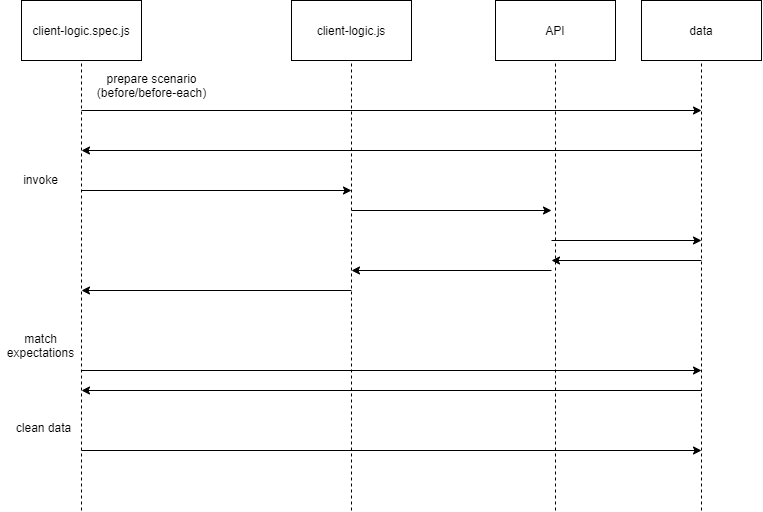

The diagram above was exported from draw.io. Its source (the exported page's mxGraphModel, read from the mxfile embedded in the PNG):
<mxGraphModel dx="2012" dy="621" grid="1" gridSize="10" guides="1" tooltips="1" connect="1" arrows="1" fold="1" page="1" pageScale="1" pageWidth="827" pageHeight="1169" math="0" shadow="0">
  <root>
    <mxCell id="0" />
    <mxCell id="1" parent="0" />
    <mxCell id="Rdk795fzOv8KzZRa8Kqj-1" value="client-logic.spec.js" style="rounded=0;whiteSpace=wrap;html=1;" vertex="1" parent="1">
      <mxGeometry x="20" y="50" width="120" height="60" as="geometry" />
    </mxCell>
    <mxCell id="Rdk795fzOv8KzZRa8Kqj-2" value="client-logic.js" style="rounded=0;whiteSpace=wrap;html=1;" vertex="1" parent="1">
      <mxGeometry x="290" y="50" width="120" height="60" as="geometry" />
    </mxCell>
    <mxCell id="Rdk795fzOv8KzZRa8Kqj-3" value="API" style="rounded=0;whiteSpace=wrap;html=1;" vertex="1" parent="1">
      <mxGeometry x="494" y="50" width="120" height="60" as="geometry" />
    </mxCell>
    <mxCell id="Rdk795fzOv8KzZRa8Kqj-4" value="data" style="rounded=0;whiteSpace=wrap;html=1;" vertex="1" parent="1">
      <mxGeometry x="640" y="50" width="120" height="60" as="geometry" />
    </mxCell>
    <mxCell id="Rdk795fzOv8KzZRa8Kqj-5" value="" style="endArrow=none;dashed=1;html=1;entryX=0.5;entryY=1;entryDx=0;entryDy=0;" edge="1" parent="1" target="Rdk795fzOv8KzZRa8Kqj-1">
      <mxGeometry width="50" height="50" relative="1" as="geometry">
        <mxPoint x="80" y="560" as="sourcePoint" />
        <mxPoint x="440" y="360" as="targetPoint" />
      </mxGeometry>
    </mxCell>
    <mxCell id="Rdk795fzOv8KzZRa8Kqj-6" value="" style="endArrow=none;dashed=1;html=1;entryX=0.5;entryY=1;entryDx=0;entryDy=0;" edge="1" parent="1" target="Rdk795fzOv8KzZRa8Kqj-2">
      <mxGeometry width="50" height="50" relative="1" as="geometry">
        <mxPoint x="350" y="560" as="sourcePoint" />
        <mxPoint x="340" y="120" as="targetPoint" />
      </mxGeometry>
    </mxCell>
    <mxCell id="Rdk795fzOv8KzZRa8Kqj-7" value="" style="endArrow=none;dashed=1;html=1;entryX=0.5;entryY=1;entryDx=0;entryDy=0;" edge="1" parent="1" target="Rdk795fzOv8KzZRa8Kqj-3">
      <mxGeometry width="50" height="50" relative="1" as="geometry">
        <mxPoint x="554" y="560" as="sourcePoint" />
        <mxPoint x="180" y="130" as="targetPoint" />
      </mxGeometry>
    </mxCell>
    <mxCell id="Rdk795fzOv8KzZRa8Kqj-8" value="" style="endArrow=none;dashed=1;html=1;entryX=0.5;entryY=1;entryDx=0;entryDy=0;" edge="1" parent="1" target="Rdk795fzOv8KzZRa8Kqj-4">
      <mxGeometry width="50" height="50" relative="1" as="geometry">
        <mxPoint x="700" y="560" as="sourcePoint" />
        <mxPoint x="190" y="140" as="targetPoint" />
      </mxGeometry>
    </mxCell>
    <mxCell id="Rdk795fzOv8KzZRa8Kqj-9" value="prepare scenario&lt;br&gt;(before/before-each)" style="text;html=1;align=center;verticalAlign=middle;resizable=0;points=[];autosize=1;" vertex="1" parent="1">
      <mxGeometry x="90" y="120" width="120" height="30" as="geometry" />
    </mxCell>
    <mxCell id="Rdk795fzOv8KzZRa8Kqj-10" value="" style="endArrow=classic;html=1;" edge="1" parent="1">
      <mxGeometry width="50" height="50" relative="1" as="geometry">
        <mxPoint x="80" y="160" as="sourcePoint" />
        <mxPoint x="700" y="160" as="targetPoint" />
      </mxGeometry>
    </mxCell>
    <mxCell id="Rdk795fzOv8KzZRa8Kqj-11" value="" style="endArrow=classic;html=1;" edge="1" parent="1">
      <mxGeometry width="50" height="50" relative="1" as="geometry">
        <mxPoint x="700" y="200" as="sourcePoint" />
        <mxPoint x="80" y="200" as="targetPoint" />
      </mxGeometry>
    </mxCell>
    <mxCell id="Rdk795fzOv8KzZRa8Kqj-12" value="invoke" style="text;html=1;align=center;verticalAlign=middle;resizable=0;points=[];autosize=1;" vertex="1" parent="1">
      <mxGeometry x="14" y="219" width="50" height="20" as="geometry" />
    </mxCell>
    <mxCell id="Rdk795fzOv8KzZRa8Kqj-13" value="" style="endArrow=classic;html=1;" edge="1" parent="1">
      <mxGeometry width="50" height="50" relative="1" as="geometry">
        <mxPoint x="80" y="240" as="sourcePoint" />
        <mxPoint x="350" y="240" as="targetPoint" />
      </mxGeometry>
    </mxCell>
    <mxCell id="Rdk795fzOv8KzZRa8Kqj-14" value="" style="endArrow=classic;html=1;" edge="1" parent="1">
      <mxGeometry width="50" height="50" relative="1" as="geometry">
        <mxPoint x="350" y="260" as="sourcePoint" />
        <mxPoint x="550" y="260" as="targetPoint" />
      </mxGeometry>
    </mxCell>
    <mxCell id="Rdk795fzOv8KzZRa8Kqj-15" value="" style="endArrow=classic;html=1;" edge="1" parent="1">
      <mxGeometry width="50" height="50" relative="1" as="geometry">
        <mxPoint x="550" y="290" as="sourcePoint" />
        <mxPoint x="700" y="290" as="targetPoint" />
      </mxGeometry>
    </mxCell>
    <mxCell id="Rdk795fzOv8KzZRa8Kqj-16" value="" style="endArrow=classic;html=1;" edge="1" parent="1">
      <mxGeometry width="50" height="50" relative="1" as="geometry">
        <mxPoint x="700" y="310" as="sourcePoint" />
        <mxPoint x="550" y="310" as="targetPoint" />
      </mxGeometry>
    </mxCell>
    <mxCell id="Rdk795fzOv8KzZRa8Kqj-17" value="" style="endArrow=classic;html=1;" edge="1" parent="1">
      <mxGeometry width="50" height="50" relative="1" as="geometry">
        <mxPoint x="550" y="320" as="sourcePoint" />
        <mxPoint x="350" y="320" as="targetPoint" />
      </mxGeometry>
    </mxCell>
    <mxCell id="Rdk795fzOv8KzZRa8Kqj-18" value="" style="endArrow=classic;html=1;" edge="1" parent="1">
      <mxGeometry width="50" height="50" relative="1" as="geometry">
        <mxPoint x="350" y="340" as="sourcePoint" />
        <mxPoint x="80" y="340" as="targetPoint" />
      </mxGeometry>
    </mxCell>
    <mxCell id="Rdk795fzOv8KzZRa8Kqj-19" value="match&lt;br&gt;expectations" style="text;html=1;align=center;verticalAlign=middle;resizable=0;points=[];autosize=1;" vertex="1" parent="1">
      <mxGeometry x="-1" y="380" width="80" height="30" as="geometry" />
    </mxCell>
    <mxCell id="Rdk795fzOv8KzZRa8Kqj-20" value="" style="endArrow=classic;html=1;" edge="1" parent="1">
      <mxGeometry width="50" height="50" relative="1" as="geometry">
        <mxPoint x="80" y="420" as="sourcePoint" />
        <mxPoint x="700" y="420" as="targetPoint" />
      </mxGeometry>
    </mxCell>
    <mxCell id="Rdk795fzOv8KzZRa8Kqj-21" value="" style="endArrow=classic;html=1;" edge="1" parent="1">
      <mxGeometry width="50" height="50" relative="1" as="geometry">
        <mxPoint x="700" y="440" as="sourcePoint" />
        <mxPoint x="80" y="440" as="targetPoint" />
      </mxGeometry>
    </mxCell>
    <mxCell id="Rdk795fzOv8KzZRa8Kqj-22" value="clean data" style="text;html=1;align=center;verticalAlign=middle;resizable=0;points=[];autosize=1;" vertex="1" parent="1">
      <mxGeometry x="7" y="467" width="70" height="20" as="geometry" />
    </mxCell>
    <mxCell id="Rdk795fzOv8KzZRa8Kqj-23" value="" style="endArrow=classic;html=1;" edge="1" parent="1">
      <mxGeometry width="50" height="50" relative="1" as="geometry">
        <mxPoint x="80" y="500" as="sourcePoint" />
        <mxPoint x="700" y="500" as="targetPoint" />
      </mxGeometry>
    </mxCell>
  </root>
</mxGraphModel>